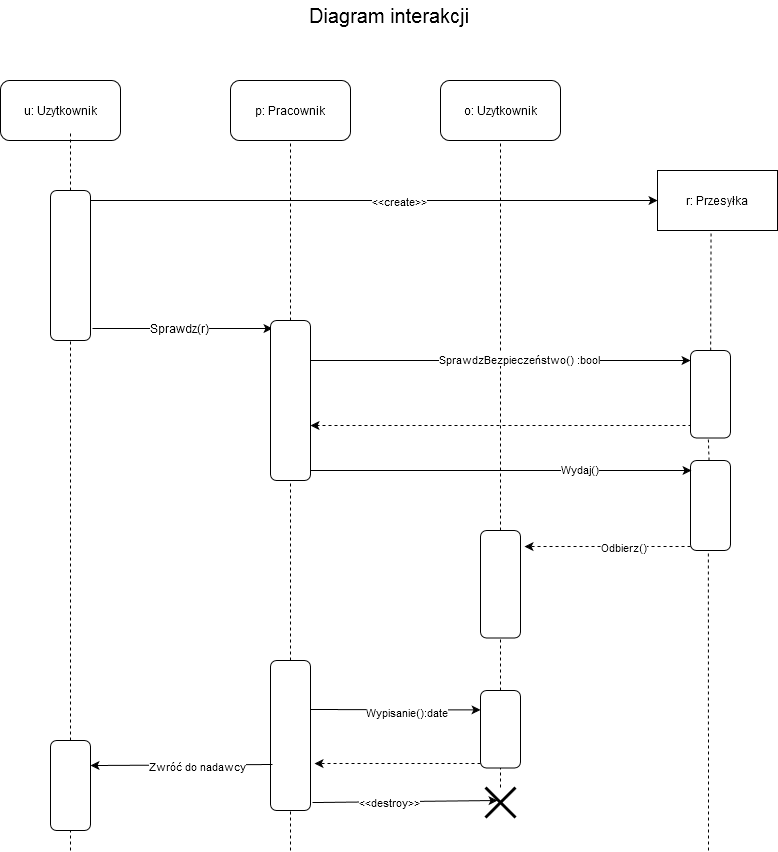

The diagram above was exported from draw.io. Its source (the exported page's mxGraphModel, read from the mxfile embedded in the PNG):
<mxGraphModel dx="1422" dy="763" grid="1" gridSize="10" guides="1" tooltips="1" connect="1" arrows="1" fold="1" page="1" pageScale="1" pageWidth="827" pageHeight="1169" math="0" shadow="0">
  <root>
    <mxCell id="0" />
    <mxCell id="1" parent="0" />
    <mxCell id="xrTk9ARxGH2ZEQlMMqXZ-40" value="u: Uzytkownik" style="rounded=1;whiteSpace=wrap;html=1;" parent="1" vertex="1">
      <mxGeometry x="20" y="100" width="120" height="60" as="geometry" />
    </mxCell>
    <mxCell id="xrTk9ARxGH2ZEQlMMqXZ-41" value="p: Pracownik" style="rounded=1;whiteSpace=wrap;html=1;" parent="1" vertex="1">
      <mxGeometry x="250" y="100" width="120" height="60" as="geometry" />
    </mxCell>
    <mxCell id="xrTk9ARxGH2ZEQlMMqXZ-42" value="o: Uzytkownik" style="rounded=1;whiteSpace=wrap;html=1;" parent="1" vertex="1">
      <mxGeometry x="460" y="100" width="120" height="60" as="geometry" />
    </mxCell>
    <mxCell id="xrTk9ARxGH2ZEQlMMqXZ-43" value="r: Przesyłka" style="rounded=0;whiteSpace=wrap;html=1;" parent="1" vertex="1">
      <mxGeometry x="677" y="190" width="120" height="60" as="geometry" />
    </mxCell>
    <mxCell id="xrTk9ARxGH2ZEQlMMqXZ-44" value="" style="endArrow=none;dashed=1;html=1;" parent="1" source="xrTk9ARxGH2ZEQlMMqXZ-48" edge="1">
      <mxGeometry width="50" height="50" relative="1" as="geometry">
        <mxPoint x="90" y="820" as="sourcePoint" />
        <mxPoint x="90" y="150" as="targetPoint" />
      </mxGeometry>
    </mxCell>
    <mxCell id="xrTk9ARxGH2ZEQlMMqXZ-45" value="" style="endArrow=none;dashed=1;html=1;entryX=0.5;entryY=1;entryDx=0;entryDy=0;" parent="1" source="xrTk9ARxGH2ZEQlMMqXZ-63" target="xrTk9ARxGH2ZEQlMMqXZ-41" edge="1">
      <mxGeometry width="50" height="50" relative="1" as="geometry">
        <mxPoint x="310" y="840" as="sourcePoint" />
        <mxPoint x="320" y="190" as="targetPoint" />
      </mxGeometry>
    </mxCell>
    <mxCell id="xrTk9ARxGH2ZEQlMMqXZ-46" value="" style="endArrow=none;dashed=1;html=1;entryX=0.5;entryY=1;entryDx=0;entryDy=0;" parent="1" source="xrTk9ARxGH2ZEQlMMqXZ-52" target="xrTk9ARxGH2ZEQlMMqXZ-42" edge="1">
      <mxGeometry width="50" height="50" relative="1" as="geometry">
        <mxPoint x="520" y="830" as="sourcePoint" />
        <mxPoint x="530" y="250" as="targetPoint" />
      </mxGeometry>
    </mxCell>
    <mxCell id="xrTk9ARxGH2ZEQlMMqXZ-47" value="" style="endArrow=none;dashed=1;html=1;entryX=0.446;entryY=1.014;entryDx=0;entryDy=0;entryPerimeter=0;" parent="1" source="xrTk9ARxGH2ZEQlMMqXZ-55" target="xrTk9ARxGH2ZEQlMMqXZ-43" edge="1">
      <mxGeometry width="50" height="50" relative="1" as="geometry">
        <mxPoint x="734" y="830" as="sourcePoint" />
        <mxPoint x="740" y="320" as="targetPoint" />
      </mxGeometry>
    </mxCell>
    <mxCell id="xrTk9ARxGH2ZEQlMMqXZ-48" value="" style="rounded=1;whiteSpace=wrap;html=1;" parent="1" vertex="1">
      <mxGeometry x="70" y="210" width="40" height="150" as="geometry" />
    </mxCell>
    <mxCell id="xrTk9ARxGH2ZEQlMMqXZ-49" value="" style="endArrow=none;dashed=1;html=1;" parent="1" source="xrTk9ARxGH2ZEQlMMqXZ-83" target="xrTk9ARxGH2ZEQlMMqXZ-48" edge="1">
      <mxGeometry width="50" height="50" relative="1" as="geometry">
        <mxPoint x="90" y="870" as="sourcePoint" />
        <mxPoint x="90" y="150" as="targetPoint" />
      </mxGeometry>
    </mxCell>
    <mxCell id="xrTk9ARxGH2ZEQlMMqXZ-50" value="" style="rounded=1;whiteSpace=wrap;html=1;" parent="1" vertex="1">
      <mxGeometry x="290" y="680" width="40" height="150" as="geometry" />
    </mxCell>
    <mxCell id="xrTk9ARxGH2ZEQlMMqXZ-51" value="" style="endArrow=none;dashed=1;html=1;entryX=0.5;entryY=1;entryDx=0;entryDy=0;" parent="1" target="xrTk9ARxGH2ZEQlMMqXZ-50" edge="1">
      <mxGeometry width="50" height="50" relative="1" as="geometry">
        <mxPoint x="310" y="870" as="sourcePoint" />
        <mxPoint x="310" y="160" as="targetPoint" />
      </mxGeometry>
    </mxCell>
    <mxCell id="xrTk9ARxGH2ZEQlMMqXZ-52" value="" style="rounded=1;whiteSpace=wrap;html=1;" parent="1" vertex="1">
      <mxGeometry x="500" y="550" width="40" height="107.5" as="geometry" />
    </mxCell>
    <mxCell id="xrTk9ARxGH2ZEQlMMqXZ-53" value="" style="endArrow=none;dashed=1;html=1;entryX=0.5;entryY=1;entryDx=0;entryDy=0;" parent="1" source="xrTk9ARxGH2ZEQlMMqXZ-73" target="xrTk9ARxGH2ZEQlMMqXZ-52" edge="1">
      <mxGeometry width="50" height="50" relative="1" as="geometry">
        <mxPoint x="520" y="830" as="sourcePoint" />
        <mxPoint x="520" y="160" as="targetPoint" />
      </mxGeometry>
    </mxCell>
    <mxCell id="xrTk9ARxGH2ZEQlMMqXZ-54" style="edgeStyle=orthogonalEdgeStyle;rounded=0;orthogonalLoop=1;jettySize=auto;html=1;exitX=0;exitY=0.869;exitDx=0;exitDy=0;exitPerimeter=0;dashed=1;" parent="1" source="xrTk9ARxGH2ZEQlMMqXZ-55" target="xrTk9ARxGH2ZEQlMMqXZ-63" edge="1">
      <mxGeometry relative="1" as="geometry">
        <Array as="points">
          <mxPoint x="710" y="445" />
        </Array>
        <mxPoint x="350" y="430" as="targetPoint" />
      </mxGeometry>
    </mxCell>
    <mxCell id="xrTk9ARxGH2ZEQlMMqXZ-55" value="" style="rounded=1;whiteSpace=wrap;html=1;" parent="1" vertex="1">
      <mxGeometry x="710" y="370" width="40" height="87.5" as="geometry" />
    </mxCell>
    <mxCell id="xrTk9ARxGH2ZEQlMMqXZ-56" value="" style="endArrow=none;dashed=1;html=1;entryX=0.446;entryY=1.014;entryDx=0;entryDy=0;entryPerimeter=0;" parent="1" source="xrTk9ARxGH2ZEQlMMqXZ-59" target="xrTk9ARxGH2ZEQlMMqXZ-55" edge="1">
      <mxGeometry width="50" height="50" relative="1" as="geometry">
        <mxPoint x="734" y="830" as="sourcePoint" />
        <mxPoint x="733.52" y="250.83999999999992" as="targetPoint" />
      </mxGeometry>
    </mxCell>
    <mxCell id="xrTk9ARxGH2ZEQlMMqXZ-57" value="" style="endArrow=classic;html=1;" parent="1" target="xrTk9ARxGH2ZEQlMMqXZ-43" edge="1">
      <mxGeometry width="50" height="50" relative="1" as="geometry">
        <mxPoint x="110" y="220" as="sourcePoint" />
        <mxPoint x="687" y="210" as="targetPoint" />
      </mxGeometry>
    </mxCell>
    <mxCell id="xrTk9ARxGH2ZEQlMMqXZ-58" value="&amp;lt;&amp;lt;create&amp;gt;&amp;gt;" style="edgeLabel;html=1;align=center;verticalAlign=middle;resizable=0;points=[];" parent="xrTk9ARxGH2ZEQlMMqXZ-57" vertex="1" connectable="0">
      <mxGeometry x="0.2588" y="-3" relative="1" as="geometry">
        <mxPoint x="-49" y="-3" as="offset" />
      </mxGeometry>
    </mxCell>
    <mxCell id="xrTk9ARxGH2ZEQlMMqXZ-59" value="" style="rounded=1;whiteSpace=wrap;html=1;" parent="1" vertex="1">
      <mxGeometry x="710" y="480" width="40" height="90" as="geometry" />
    </mxCell>
    <mxCell id="xrTk9ARxGH2ZEQlMMqXZ-60" value="" style="endArrow=none;dashed=1;html=1;entryX=0.446;entryY=1.014;entryDx=0;entryDy=0;entryPerimeter=0;" parent="1" target="xrTk9ARxGH2ZEQlMMqXZ-59" edge="1">
      <mxGeometry width="50" height="50" relative="1" as="geometry">
        <mxPoint x="728" y="870" as="sourcePoint" />
        <mxPoint x="727.8400000000001" y="466.3299999999999" as="targetPoint" />
      </mxGeometry>
    </mxCell>
    <mxCell id="xrTk9ARxGH2ZEQlMMqXZ-61" value="" style="endArrow=classic;html=1;entryX=0.05;entryY=0.05;entryDx=0;entryDy=0;entryPerimeter=0;" parent="1" target="xrTk9ARxGH2ZEQlMMqXZ-63" edge="1">
      <mxGeometry width="50" height="50" relative="1" as="geometry">
        <mxPoint x="112" y="348" as="sourcePoint" />
        <mxPoint x="300" y="348" as="targetPoint" />
      </mxGeometry>
    </mxCell>
    <mxCell id="xrTk9ARxGH2ZEQlMMqXZ-62" value="&lt;span style=&quot;left: 786.388px ; top: 484.751px ; font-size: 11.925px ; font-family: sans-serif ; transform: scalex(1.02714)&quot;&gt;&lt;/span&gt;&lt;span style=&quot;left: 796.325px ; top: 484.751px ; font-size: 11.925px ; font-family: sans-serif ; transform: scalex(0.992651)&quot;&gt;Sprawdz(r)&lt;/span&gt;" style="edgeLabel;html=1;align=center;verticalAlign=middle;resizable=0;points=[];" parent="xrTk9ARxGH2ZEQlMMqXZ-61" vertex="1" connectable="0">
      <mxGeometry x="0.2798" y="-2" relative="1" as="geometry">
        <mxPoint x="-28.01" y="-2.9" as="offset" />
      </mxGeometry>
    </mxCell>
    <mxCell id="xrTk9ARxGH2ZEQlMMqXZ-63" value="" style="rounded=1;whiteSpace=wrap;html=1;" parent="1" vertex="1">
      <mxGeometry x="290" y="340" width="40" height="160" as="geometry" />
    </mxCell>
    <mxCell id="xrTk9ARxGH2ZEQlMMqXZ-64" value="" style="endArrow=none;dashed=1;html=1;entryX=0.5;entryY=1;entryDx=0;entryDy=0;" parent="1" source="xrTk9ARxGH2ZEQlMMqXZ-50" target="xrTk9ARxGH2ZEQlMMqXZ-63" edge="1">
      <mxGeometry width="50" height="50" relative="1" as="geometry">
        <mxPoint x="310" y="680" as="sourcePoint" />
        <mxPoint x="310" y="160" as="targetPoint" />
      </mxGeometry>
    </mxCell>
    <mxCell id="xrTk9ARxGH2ZEQlMMqXZ-65" value="" style="endArrow=classic;html=1;exitX=1;exitY=0.25;exitDx=0;exitDy=0;" parent="1" source="xrTk9ARxGH2ZEQlMMqXZ-63" edge="1">
      <mxGeometry width="50" height="50" relative="1" as="geometry">
        <mxPoint x="390" y="410" as="sourcePoint" />
        <mxPoint x="710" y="380" as="targetPoint" />
      </mxGeometry>
    </mxCell>
    <mxCell id="xrTk9ARxGH2ZEQlMMqXZ-66" value="SprawdzBezpieczeństwo() :bool" style="edgeLabel;html=1;align=center;verticalAlign=middle;resizable=0;points=[];" parent="xrTk9ARxGH2ZEQlMMqXZ-65" vertex="1" connectable="0">
      <mxGeometry x="0.0949" y="2" relative="1" as="geometry">
        <mxPoint as="offset" />
      </mxGeometry>
    </mxCell>
    <mxCell id="xrTk9ARxGH2ZEQlMMqXZ-67" value="" style="endArrow=classic;html=1;entryX=0.025;entryY=0.111;entryDx=0;entryDy=0;entryPerimeter=0;" parent="1" target="xrTk9ARxGH2ZEQlMMqXZ-59" edge="1">
      <mxGeometry width="50" height="50" relative="1" as="geometry">
        <mxPoint x="330" y="490" as="sourcePoint" />
        <mxPoint x="430" y="480" as="targetPoint" />
      </mxGeometry>
    </mxCell>
    <mxCell id="xrTk9ARxGH2ZEQlMMqXZ-68" value="Wydaj()" style="edgeLabel;html=1;align=center;verticalAlign=middle;resizable=0;points=[];" parent="xrTk9ARxGH2ZEQlMMqXZ-67" vertex="1" connectable="0">
      <mxGeometry x="0.4115" y="1" relative="1" as="geometry">
        <mxPoint as="offset" />
      </mxGeometry>
    </mxCell>
    <mxCell id="xrTk9ARxGH2ZEQlMMqXZ-69" value="" style="endArrow=classic;html=1;entryX=1.1;entryY=0.149;entryDx=0;entryDy=0;dashed=1;entryPerimeter=0;" parent="1" target="xrTk9ARxGH2ZEQlMMqXZ-52" edge="1">
      <mxGeometry width="50" height="50" relative="1" as="geometry">
        <mxPoint x="710" y="566" as="sourcePoint" />
        <mxPoint x="650" y="530" as="targetPoint" />
      </mxGeometry>
    </mxCell>
    <mxCell id="xrTk9ARxGH2ZEQlMMqXZ-70" value="Odbierz()" style="edgeLabel;html=1;align=center;verticalAlign=middle;resizable=0;points=[];" parent="xrTk9ARxGH2ZEQlMMqXZ-69" vertex="1" connectable="0">
      <mxGeometry x="-0.1827" relative="1" as="geometry">
        <mxPoint as="offset" />
      </mxGeometry>
    </mxCell>
    <mxCell id="xrTk9ARxGH2ZEQlMMqXZ-71" value="" style="endArrow=classic;html=1;exitX=0.05;exitY=0.693;exitDx=0;exitDy=0;exitPerimeter=0;" parent="1" source="xrTk9ARxGH2ZEQlMMqXZ-50" edge="1">
      <mxGeometry width="50" height="50" relative="1" as="geometry">
        <mxPoint x="190" y="820" as="sourcePoint" />
        <mxPoint x="110" y="785" as="targetPoint" />
      </mxGeometry>
    </mxCell>
    <mxCell id="xrTk9ARxGH2ZEQlMMqXZ-72" value="Zwróć do nadawcy" style="edgeLabel;html=1;align=center;verticalAlign=middle;resizable=0;points=[];" parent="xrTk9ARxGH2ZEQlMMqXZ-71" vertex="1" connectable="0">
      <mxGeometry x="-0.17" y="1" relative="1" as="geometry">
        <mxPoint as="offset" />
      </mxGeometry>
    </mxCell>
    <mxCell id="xrTk9ARxGH2ZEQlMMqXZ-73" value="" style="rounded=1;whiteSpace=wrap;html=1;" parent="1" vertex="1">
      <mxGeometry x="500" y="710" width="40" height="77.5" as="geometry" />
    </mxCell>
    <mxCell id="xrTk9ARxGH2ZEQlMMqXZ-74" value="" style="endArrow=none;dashed=1;html=1;entryX=0.5;entryY=1;entryDx=0;entryDy=0;" parent="1" source="xrTk9ARxGH2ZEQlMMqXZ-81" target="xrTk9ARxGH2ZEQlMMqXZ-73" edge="1">
      <mxGeometry width="50" height="50" relative="1" as="geometry">
        <mxPoint x="520" y="870" as="sourcePoint" />
        <mxPoint x="520" y="657.5" as="targetPoint" />
      </mxGeometry>
    </mxCell>
    <mxCell id="xrTk9ARxGH2ZEQlMMqXZ-75" value="" style="endArrow=classic;html=1;entryX=0;entryY=0.25;entryDx=0;entryDy=0;" parent="1" target="xrTk9ARxGH2ZEQlMMqXZ-73" edge="1">
      <mxGeometry width="50" height="50" relative="1" as="geometry">
        <mxPoint x="330" y="729" as="sourcePoint" />
        <mxPoint x="435" y="680" as="targetPoint" />
      </mxGeometry>
    </mxCell>
    <mxCell id="xrTk9ARxGH2ZEQlMMqXZ-76" value="Wypisanie():date" style="edgeLabel;html=1;align=center;verticalAlign=middle;resizable=0;points=[];" parent="xrTk9ARxGH2ZEQlMMqXZ-75" vertex="1" connectable="0">
      <mxGeometry x="0.129" y="-2" relative="1" as="geometry">
        <mxPoint as="offset" />
      </mxGeometry>
    </mxCell>
    <mxCell id="xrTk9ARxGH2ZEQlMMqXZ-77" value="&lt;font style=&quot;font-size: 20px&quot;&gt;Diagram interakcji&lt;br&gt;&lt;/font&gt;" style="text;html=1;strokeColor=none;fillColor=none;align=center;verticalAlign=middle;whiteSpace=wrap;rounded=0;" parent="1" vertex="1">
      <mxGeometry x="314" y="20" width="190" height="30" as="geometry" />
    </mxCell>
    <mxCell id="xrTk9ARxGH2ZEQlMMqXZ-78" value="" style="endArrow=classic;html=1;entryX=1.1;entryY=0.687;entryDx=0;entryDy=0;dashed=1;entryPerimeter=0;" parent="1" target="xrTk9ARxGH2ZEQlMMqXZ-50" edge="1">
      <mxGeometry width="50" height="50" relative="1" as="geometry">
        <mxPoint x="500" y="783" as="sourcePoint" />
        <mxPoint x="415" y="630" as="targetPoint" />
      </mxGeometry>
    </mxCell>
    <mxCell id="xrTk9ARxGH2ZEQlMMqXZ-79" value="" style="endArrow=classic;html=1;exitX=1.05;exitY=0.947;exitDx=0;exitDy=0;entryX=0.4;entryY=0.433;entryDx=0;entryDy=0;entryPerimeter=0;exitPerimeter=0;" parent="1" source="xrTk9ARxGH2ZEQlMMqXZ-50" target="xrTk9ARxGH2ZEQlMMqXZ-81" edge="1">
      <mxGeometry width="50" height="50" relative="1" as="geometry">
        <mxPoint x="375" y="840" as="sourcePoint" />
        <mxPoint x="495" y="820" as="targetPoint" />
      </mxGeometry>
    </mxCell>
    <mxCell id="xrTk9ARxGH2ZEQlMMqXZ-80" value="&amp;lt;&amp;lt;destroy&amp;gt;&amp;gt;" style="edgeLabel;html=1;align=center;verticalAlign=middle;resizable=0;points=[];" parent="xrTk9ARxGH2ZEQlMMqXZ-79" vertex="1" connectable="0">
      <mxGeometry x="-0.5487" relative="1" as="geometry">
        <mxPoint x="35" as="offset" />
      </mxGeometry>
    </mxCell>
    <mxCell id="xrTk9ARxGH2ZEQlMMqXZ-81" value="" style="shape=umlDestroy;whiteSpace=wrap;html=1;strokeWidth=3;" parent="1" vertex="1">
      <mxGeometry x="505" y="807" width="30" height="30" as="geometry" />
    </mxCell>
    <mxCell id="xrTk9ARxGH2ZEQlMMqXZ-83" value="" style="rounded=1;whiteSpace=wrap;html=1;" parent="1" vertex="1">
      <mxGeometry x="70" y="760" width="40" height="90" as="geometry" />
    </mxCell>
    <mxCell id="xrTk9ARxGH2ZEQlMMqXZ-84" value="" style="endArrow=none;dashed=1;html=1;" parent="1" target="xrTk9ARxGH2ZEQlMMqXZ-83" edge="1">
      <mxGeometry width="50" height="50" relative="1" as="geometry">
        <mxPoint x="90" y="870" as="sourcePoint" />
        <mxPoint x="90" y="350" as="targetPoint" />
      </mxGeometry>
    </mxCell>
  </root>
</mxGraphModel>